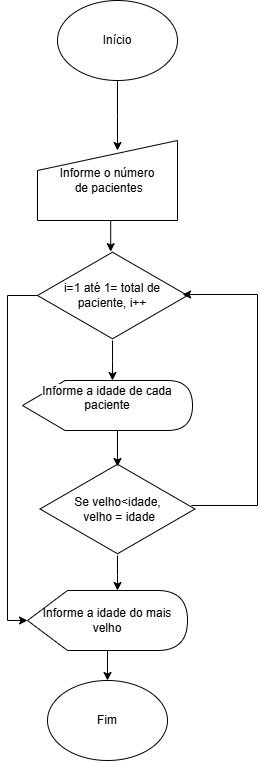

The diagram above was exported from draw.io. Its source (the exported page's mxGraphModel, read from the mxfile embedded in the PNG):
<mxGraphModel dx="874" dy="468" grid="1" gridSize="10" guides="1" tooltips="1" connect="1" arrows="1" fold="1" page="1" pageScale="1" pageWidth="827" pageHeight="1169" math="0" shadow="0">
  <root>
    <mxCell id="0" />
    <mxCell id="1" parent="0" />
    <mxCell id="P8S8UJ1rnpNd8NfYG0FK-2" style="edgeStyle=orthogonalEdgeStyle;rounded=0;orthogonalLoop=1;jettySize=auto;html=1;exitX=0.5;exitY=1;exitDx=0;exitDy=0;" edge="1" parent="1" source="P8S8UJ1rnpNd8NfYG0FK-1">
      <mxGeometry relative="1" as="geometry">
        <mxPoint x="160" y="180" as="targetPoint" />
      </mxGeometry>
    </mxCell>
    <mxCell id="P8S8UJ1rnpNd8NfYG0FK-1" value="Início" style="ellipse;whiteSpace=wrap;html=1;" vertex="1" parent="1">
      <mxGeometry x="100" y="30" width="120" height="80" as="geometry" />
    </mxCell>
    <mxCell id="P8S8UJ1rnpNd8NfYG0FK-3" value="Informe o número&lt;div&gt;&amp;nbsp;de&amp;nbsp;&lt;span style=&quot;background-color: initial;&quot;&gt;pacientes&lt;/span&gt;&lt;/div&gt;" style="shape=manualInput;whiteSpace=wrap;html=1;" vertex="1" parent="1">
      <mxGeometry x="80" y="170" width="140" height="80" as="geometry" />
    </mxCell>
    <mxCell id="P8S8UJ1rnpNd8NfYG0FK-17" value="" style="edgeStyle=orthogonalEdgeStyle;rounded=0;orthogonalLoop=1;jettySize=auto;html=1;" edge="1" parent="1" source="P8S8UJ1rnpNd8NfYG0FK-11">
      <mxGeometry relative="1" as="geometry">
        <mxPoint x="155" y="410" as="targetPoint" />
      </mxGeometry>
    </mxCell>
    <mxCell id="P8S8UJ1rnpNd8NfYG0FK-11" value="i=1 até 1= total de paciente, i++" style="html=1;whiteSpace=wrap;aspect=fixed;shape=isoRectangle;" vertex="1" parent="1">
      <mxGeometry x="80" y="280" width="150" height="90" as="geometry" />
    </mxCell>
    <mxCell id="P8S8UJ1rnpNd8NfYG0FK-15" style="edgeStyle=orthogonalEdgeStyle;rounded=0;orthogonalLoop=1;jettySize=auto;html=1;exitX=0.5;exitY=1;exitDx=0;exitDy=0;entryX=0.488;entryY=0.013;entryDx=0;entryDy=0;entryPerimeter=0;" edge="1" parent="1" source="P8S8UJ1rnpNd8NfYG0FK-3" target="P8S8UJ1rnpNd8NfYG0FK-11">
      <mxGeometry relative="1" as="geometry" />
    </mxCell>
    <mxCell id="P8S8UJ1rnpNd8NfYG0FK-20" value="&#10;&lt;span style=&quot;color: rgb(0, 0, 0); font-family: Helvetica; font-size: 12px; font-style: normal; font-variant-ligatures: normal; font-variant-caps: normal; font-weight: 400; letter-spacing: normal; orphans: 2; text-align: center; text-indent: 0px; text-transform: none; widows: 2; word-spacing: 0px; -webkit-text-stroke-width: 0px; white-space: normal; background-color: rgb(251, 251, 251); text-decoration-thickness: initial; text-decoration-style: initial; text-decoration-color: initial; display: inline !important; float: none;&quot;&gt;Informe a idade de cada paciente&lt;/span&gt;&#10;&#10;" style="shape=display;whiteSpace=wrap;html=1;" vertex="1" parent="1">
      <mxGeometry x="65" y="410" width="170" height="50" as="geometry" />
    </mxCell>
    <mxCell id="P8S8UJ1rnpNd8NfYG0FK-39" style="edgeStyle=orthogonalEdgeStyle;rounded=0;orthogonalLoop=1;jettySize=auto;html=1;" edge="1" parent="1" source="P8S8UJ1rnpNd8NfYG0FK-21">
      <mxGeometry relative="1" as="geometry">
        <mxPoint x="160" y="620" as="targetPoint" />
      </mxGeometry>
    </mxCell>
    <mxCell id="P8S8UJ1rnpNd8NfYG0FK-21" value="Se velho&amp;lt;idade,&lt;div&gt;&amp;nbsp;velho = idade&lt;/div&gt;" style="html=1;whiteSpace=wrap;aspect=fixed;shape=isoRectangle;" vertex="1" parent="1">
      <mxGeometry x="82.5" y="492" width="155" height="93" as="geometry" />
    </mxCell>
    <mxCell id="P8S8UJ1rnpNd8NfYG0FK-30" style="edgeStyle=orthogonalEdgeStyle;rounded=0;orthogonalLoop=1;jettySize=auto;html=1;entryX=0.967;entryY=0.489;entryDx=0;entryDy=0;entryPerimeter=0;exitX=0.977;exitY=0.462;exitDx=0;exitDy=0;exitPerimeter=0;" edge="1" parent="1" source="P8S8UJ1rnpNd8NfYG0FK-21" target="P8S8UJ1rnpNd8NfYG0FK-11">
      <mxGeometry relative="1" as="geometry">
        <Array as="points">
          <mxPoint x="300" y="535" />
          <mxPoint x="300" y="324" />
        </Array>
      </mxGeometry>
    </mxCell>
    <mxCell id="P8S8UJ1rnpNd8NfYG0FK-32" style="edgeStyle=orthogonalEdgeStyle;rounded=0;orthogonalLoop=1;jettySize=auto;html=1;exitX=0;exitY=0;exitDx=93.75;exitDy=50;exitPerimeter=0;entryX=0.5;entryY=0.043;entryDx=0;entryDy=0;entryPerimeter=0;" edge="1" parent="1" source="P8S8UJ1rnpNd8NfYG0FK-20" target="P8S8UJ1rnpNd8NfYG0FK-21">
      <mxGeometry relative="1" as="geometry" />
    </mxCell>
    <mxCell id="P8S8UJ1rnpNd8NfYG0FK-44" value="" style="edgeStyle=orthogonalEdgeStyle;rounded=0;orthogonalLoop=1;jettySize=auto;html=1;" edge="1" parent="1" source="P8S8UJ1rnpNd8NfYG0FK-36" target="P8S8UJ1rnpNd8NfYG0FK-41">
      <mxGeometry relative="1" as="geometry" />
    </mxCell>
    <mxCell id="P8S8UJ1rnpNd8NfYG0FK-36" value="Informe a idade do mais velho" style="shape=display;whiteSpace=wrap;html=1;" vertex="1" parent="1">
      <mxGeometry x="70" y="620" width="160" height="60" as="geometry" />
    </mxCell>
    <mxCell id="P8S8UJ1rnpNd8NfYG0FK-40" style="edgeStyle=orthogonalEdgeStyle;rounded=0;orthogonalLoop=1;jettySize=auto;html=1;entryX=0;entryY=0.5;entryDx=0;entryDy=0;entryPerimeter=0;" edge="1" parent="1" source="P8S8UJ1rnpNd8NfYG0FK-11" target="P8S8UJ1rnpNd8NfYG0FK-36">
      <mxGeometry relative="1" as="geometry">
        <Array as="points">
          <mxPoint x="50" y="325" />
          <mxPoint x="50" y="650" />
        </Array>
      </mxGeometry>
    </mxCell>
    <mxCell id="P8S8UJ1rnpNd8NfYG0FK-41" value="Fim" style="ellipse;whiteSpace=wrap;html=1;" vertex="1" parent="1">
      <mxGeometry x="90" y="710" width="120" height="80" as="geometry" />
    </mxCell>
  </root>
</mxGraphModel>